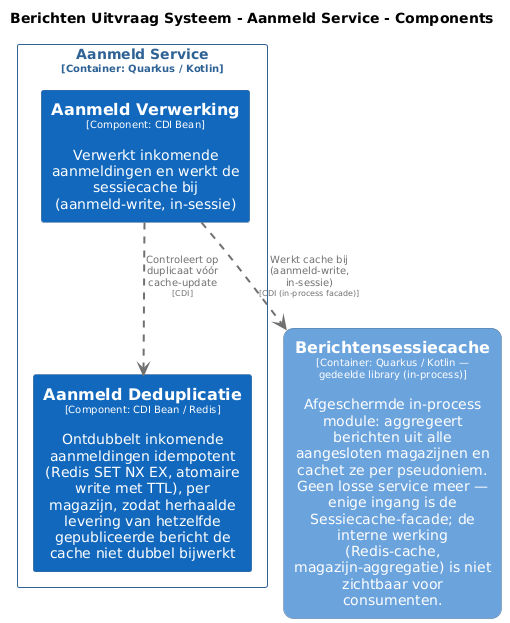

The diagram above was rendered by PlantUML. Its source (embedded in the PNG):
@startuml
set separator none
title Berichten Uitvraag Systeem - Aanmeld Service - Components

top to bottom direction
skinparam ranksep 60
skinparam nodesep 30

skinparam {
  arrowFontSize 10
  defaultTextAlignment center
  wrapWidth 200
  maxMessageSize 100
}

hide stereotype

skinparam rectangle<<BerichtenUitvraagSysteem.AanmeldService.AanmeldDeduplicatie>> {
  BackgroundColor #1168bd
  FontColor #ffffff
  BorderColor #0b4884
  shadowing false
}
skinparam rectangle<<BerichtenUitvraagSysteem.AanmeldService.AanmeldVerwerking>> {
  BackgroundColor #1168bd
  FontColor #ffffff
  BorderColor #0b4884
  shadowing false
}
skinparam rectangle<<BerichtenUitvraagSysteem.Berichtensessiecache>> {
  BackgroundColor #6ba3dd
  FontColor #ffffff
  BorderColor #2e6295
  roundCorner 20
  shadowing false
}
skinparam rectangle<<BerichtenUitvraagSysteem.AanmeldService>> {
  BorderColor #2e6295
  FontColor #2e6295
  shadowing false
}

rectangle "==Berichtensessiecache\n<size:10>[Container: Quarkus / Kotlin — gedeelde library (in-process)]</size>\n\nAfgeschermde in-process module: aggregeert berichten uit alle aangesloten magazijnen en cachet ze per pseudoniem. Geen losse service meer — enige ingang is de Sessiecache-facade; de interne werking (Redis-cache, magazijn-aggregatie) is niet zichtbaar voor consumenten." <<BerichtenUitvraagSysteem.Berichtensessiecache>> as BerichtenUitvraagSysteem.Berichtensessiecache

rectangle "Aanmeld Service\n<size:10>[Container: Quarkus / Kotlin]</size>" <<BerichtenUitvraagSysteem.AanmeldService>> {
  rectangle "==Aanmeld Verwerking\n<size:10>[Component: CDI Bean]</size>\n\nVerwerkt inkomende aanmeldingen en werkt de sessiecache bij (aanmeld-write, in-sessie)" <<BerichtenUitvraagSysteem.AanmeldService.AanmeldVerwerking>> as BerichtenUitvraagSysteem.AanmeldService.AanmeldVerwerking
  rectangle "==Aanmeld Deduplicatie\n<size:10>[Component: CDI Bean / Redis]</size>\n\nOntdubbelt inkomende aanmeldingen idempotent (Redis SET NX EX, atomaire write met TTL), per magazijn, zodat herhaalde levering van hetzelfde gepubliceerde bericht de cache niet dubbel bijwerkt" <<BerichtenUitvraagSysteem.AanmeldService.AanmeldDeduplicatie>> as BerichtenUitvraagSysteem.AanmeldService.AanmeldDeduplicatie
}

BerichtenUitvraagSysteem.AanmeldService.AanmeldVerwerking .[#707070,thickness=2].> BerichtenUitvraagSysteem.AanmeldService.AanmeldDeduplicatie : "<color:#707070>Controleert op duplicaat vóór cache-update\n<color:#707070><size:8>[CDI]</size>"
BerichtenUitvraagSysteem.AanmeldService.AanmeldVerwerking .[#707070,thickness=2].> BerichtenUitvraagSysteem.Berichtensessiecache : "<color:#707070>Werkt cache bij (aanmeld-write, in-sessie)\n<color:#707070><size:8>[CDI (in-process facade)]</size>"
@enduml